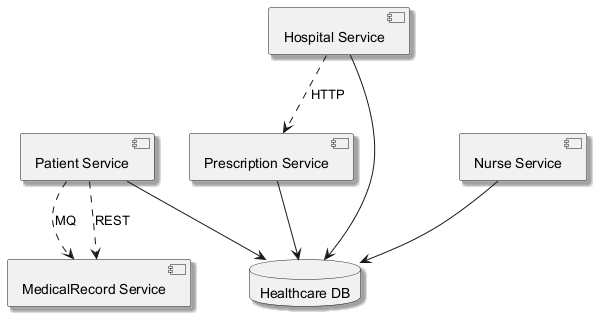

The diagram above was rendered by PlantUML. Its source (embedded in the PNG):
@startuml
skinparam monochrome true
skinparam shadowing true
component "MedicalRecord Service" as C_MedicalRecordService
component "Hospital Service" as C_HospitalService
component "Nurse Service" as C_NurseService
component "Prescription Service" as C_PrescriptionService
component "Patient Service" as C_PatientService
database "Healthcare DB" as DB_healthcare
C_HospitalService --> DB_healthcare
C_NurseService --> DB_healthcare
C_PrescriptionService --> DB_healthcare
C_PatientService --> DB_healthcare
C_PatientService ..> C_MedicalRecordService : MQ
C_PatientService ..> C_MedicalRecordService : REST
C_HospitalService ..> C_PrescriptionService : HTTP
@enduml